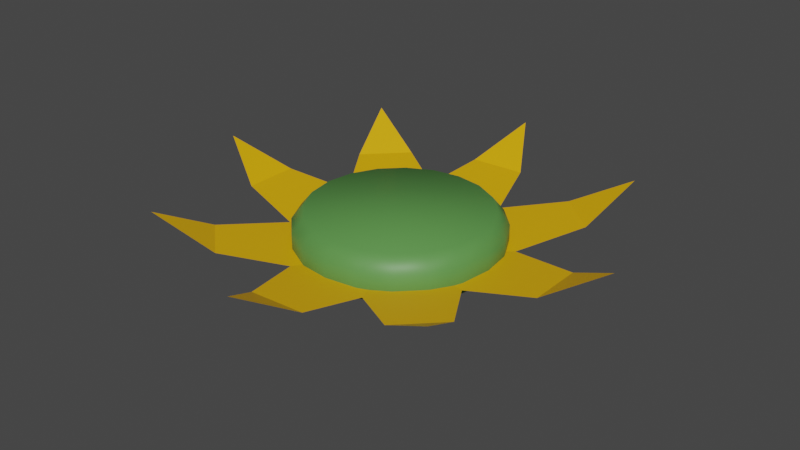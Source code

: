 # Source: Kukka.blend  (saved by Blender 2.83.18; exported with 4.5.12 LTS)
import bpy
from mathutils import Matrix  # noqa: F401  (used for matrix-valued properties, if any)

bpy.ops.wm.read_factory_settings(use_empty=True)
scene = bpy.context.scene
scene.name = 'Scene'

# ---- collections
col_collection = bpy.data.collections.new('Collection'); scene.collection.children.link(col_collection)

# ---- materials (node trees are filled in below, after node groups)
mat_material_002 = bpy.data.materials.new('Material.002')
mat_material_002.use_transparent_shadow = False
mat_material_001 = bpy.data.materials.new('Material.001')
mat_material_001.use_transparent_shadow = False

# ---- material node trees
mat_material_002.use_nodes = True; mat_material_002.node_tree.nodes.clear()
_N = mat_material_002.node_tree.nodes; _L = mat_material_002.node_tree.links
n0 = _N.new('ShaderNodeBsdfPrincipled'); n0.name = 'Principled BSDF'; n0.location = (10, 300)
n0.distribution = 'GGX'
n0.subsurface_method = 'BURLEY'
n0.inputs[0].default_value = (0.8, 0.4117, 0.0007019, 1.0)
n0.inputs[3].default_value = 1.45
n0.inputs[27].default_value = (0.0, 0.0, 0.0, 1.0)
n0.inputs[28].default_value = 1.0
n1 = _N.new('ShaderNodeOutputMaterial'); n1.name = 'Material Output'; n1.location = (300, 300)
_L.new(n0.outputs[0], n1.inputs[0])
n1.is_active_output = True
mat_material_001.use_nodes = True; mat_material_001.node_tree.nodes.clear()
_N = mat_material_001.node_tree.nodes; _L = mat_material_001.node_tree.links
n0 = _N.new('ShaderNodeBsdfPrincipled'); n0.name = 'Principled BSDF'; n0.location = (10, 300)
n0.distribution = 'GGX'
n0.subsurface_method = 'BURLEY'
n0.inputs[0].default_value = (0.1017, 0.2957, 0.06786, 1.0)
n0.inputs[3].default_value = 1.45
n0.inputs[27].default_value = (0.0, 0.0, 0.0, 1.0)
n0.inputs[28].default_value = 1.0
n1 = _N.new('ShaderNodeOutputMaterial'); n1.name = 'Material Output'; n1.location = (300, 300)
_L.new(n0.outputs[0], n1.inputs[0])
n1.is_active_output = True

# ---- world
world_world = bpy.data.worlds.new('World'); scene.world = world_world
world_world.use_nodes = True; world_world.node_tree.nodes.clear()
_N = world_world.node_tree.nodes; _L = world_world.node_tree.links
n0 = _N.new('ShaderNodeOutputWorld'); n0.name = 'World Output'; n0.location = (300, 300)
n1 = _N.new('ShaderNodeBackground'); n1.name = 'Background'; n1.location = (10, 300)
n1.inputs[0].default_value = (0.05088, 0.05088, 0.05088, 1.0)
_L.new(n1.outputs[0], n0.inputs[0])
n0.is_active_output = True
world_world.color = (0.05088, 0.05088, 0.05088)
world_world.use_sun_shadow = False
world_world.sun_shadow_jitter_overblur = 0.0

# ---- meshes
me_plane = bpy.data.meshes.new('Plane')
me_plane.from_pydata([(0.1899, -0.1537, 0.0), (0.1899, 0.1537, 0.0), (0.4947, -0.08062, 0.04752), (0.4947, 0.08062, 0.04752), (0.6512, 0.0, 0.1379), (-0.1899, -0.1537, 0.0), (-0.1899, 0.1537, 0.0), (-0.4947, -0.08062, 0.04752), (-0.4947, 0.08062, 0.04752), (-0.6512, 0.0, 0.1379), (-0.1428, -0.1983, 0.0), (0.1645, -0.1806, 0.0), (-0.05227, -0.4981, 0.04755), (0.109, -0.4889, 0.04755), (0.03731, -0.6496, 0.1379), (-0.1645, 0.1806, 0.0), (0.1428, 0.1983, 0.0), (-0.109, 0.4889, 0.04755), (0.05227, 0.4981, 0.04755), (-0.03731, 0.6496, 0.1379), (0.02564, -0.243, 0.0), (0.243, -0.02564, 0.0), (0.2928, -0.4068, 0.04752), (0.4068, -0.2928, 0.04752), (0.4604, -0.4604, 0.1379), (-0.243, 0.02564, 0.0), (-0.02564, 0.243, 0.0), (-0.4068, 0.2928, 0.04752), (-0.2928, 0.4068, 0.04752), (-0.4604, 0.4604, 0.1379), (-0.2412, -0.03925, 0.0), (-0.01138, -0.2441, 0.0), (-0.3892, -0.3153, 0.04755), (-0.2686, -0.4227, 0.04755), (-0.4329, -0.4857, 0.1379), (0.01138, 0.2441, 0.0), (0.2412, 0.03925, 0.0), (0.2686, 0.4227, 0.04755), (0.3892, 0.3153, 0.04755), (0.4329, 0.4857, 0.1379), (-1.813e-08, 0.2382, -0.03704), (0.0, 0.2955, 0.06117), (0.07362, 0.2266, -0.03704), (0.0913, 0.281, 0.06117), (0.14, 0.1927, -0.03704), (0.1737, 0.239, 0.06117), (0.1927, 0.14, -0.03704), (0.239, 0.1737, 0.06117), (0.2266, 0.07362, -0.03704), (0.281, 0.0913, 0.06117), (0.2382, -8.166e-09, -0.03704), (0.2955, -1.292e-08, 0.06117), (0.2266, -0.07362, -0.03704), (0.281, -0.0913, 0.06117), (0.1927, -0.14, -0.03704), (0.239, -0.1737, 0.06117), (0.14, -0.1927, -0.03704), (0.1737, -0.239, 0.06117), (0.07362, -0.2266, -0.03704), (0.0913, -0.281, 0.06117), (-7.426e-08, -0.2382, -0.03704), (-9.628e-08, -0.2955, 0.06117), (-0.07362, -0.2266, -0.03704), (-0.0913, -0.281, 0.06117), (-0.14, -0.1927, -0.03704), (-0.1737, -0.239, 0.06117), (-0.1927, -0.14, -0.03704), (-0.239, -0.1737, 0.06117), (-0.2266, -0.07362, -0.03704), (-0.281, -0.0913, 0.06117), (-0.2382, 2.309e-07, -0.03704), (-0.2955, 2.853e-07, 0.06117), (-0.2266, 0.07362, -0.03704), (-0.281, 0.0913, 0.06117), (-0.1927, 0.14, -0.03704), (-0.239, 0.1737, 0.06117), (-0.14, 0.1927, -0.03704), (-0.1737, 0.239, 0.06117), (-0.07362, 0.2266, -0.03704), (-0.0913, 0.281, 0.06117), (0.08072, 0.2484, 0.1032), (2.558e-09, 0.2612, 0.1032), (0.1535, 0.2113, 0.1032), (0.2113, 0.1535, 0.1032), (0.2484, 0.08072, 0.1032), (0.2612, -1.091e-09, 0.1032), (0.2484, -0.08072, 0.1032), (0.2113, -0.1535, 0.1032), (0.1535, -0.2113, 0.1032), (0.08072, -0.2484, 0.1032), (-8.256e-08, -0.2612, 0.1032), (-0.08072, -0.2484, 0.1032), (-0.1535, -0.2113, 0.1032), (-0.2113, -0.1535, 0.1032), (-0.2484, -0.08072, 0.1032), (-0.2612, 2.626e-07, 0.1032), (-0.2484, 0.08072, 0.1032), (-0.2113, 0.1535, 0.1032), (-0.1535, 0.2113, 0.1032), (-0.08072, 0.2484, 0.1032), (0.0, 0.2955, -0.01544), (0.0913, 0.281, -0.01544), (0.1737, 0.239, -0.01544), (0.239, 0.1737, -0.01544), (0.281, 0.0913, -0.01544), (0.2955, -1.292e-08, -0.01544), (0.281, -0.0913, -0.01544), (0.239, -0.1737, -0.01544), (0.1737, -0.239, -0.01544), (0.0913, -0.281, -0.01544), (-9.628e-08, -0.2955, -0.01544), (-0.0913, -0.281, -0.01544), (-0.1737, -0.239, -0.01544), (-0.239, -0.1737, -0.01544), (-0.281, -0.0913, -0.01544), (-0.2955, 2.853e-07, -0.01544), (-0.281, 0.0913, -0.01544), (-0.239, 0.1737, -0.01544), (-0.1737, 0.239, -0.01544), (-0.0913, 0.281, -0.01544)], [], [(1, 0, 2, 3), (3, 2, 4), (6, 8, 7, 5), (8, 9, 7), (11, 10, 12, 13), (13, 12, 14), (16, 18, 17, 15), (18, 19, 17), (21, 20, 22, 23), (23, 22, 24), (26, 28, 27, 25), (28, 29, 27), (31, 30, 32, 33), (33, 32, 34), (36, 38, 37, 35), (38, 39, 37), (100, 41, 43, 101), (101, 43, 45, 102), (102, 45, 47, 103), (103, 47, 49, 104), (104, 49, 51, 105), (105, 51, 53, 106), (106, 53, 55, 107), (107, 55, 57, 108), (108, 57, 59, 109), (109, 59, 61, 110), (110, 61, 63, 111), (111, 63, 65, 112), (112, 65, 67, 113), (113, 67, 69, 114), (114, 69, 71, 115), (115, 71, 73, 116), (116, 73, 75, 117), (117, 75, 77, 118), (53, 51, 85, 86), (118, 77, 79, 119), (119, 79, 41, 100), (40, 42, 44, 46, 48, 50, 52, 54, 56, 58, 60, 62, 64, 66, 68, 70, 72, 74, 76, 78), (80, 81, 99, 98, 97, 96, 95, 94, 93, 92, 91, 90, 89, 88, 87, 86, 85, 84, 83, 82), (63, 61, 90, 91), (73, 71, 95, 96), (49, 47, 83, 84), (59, 57, 88, 89), (69, 67, 93, 94), (79, 77, 98, 99), (45, 43, 80, 82), (55, 53, 86, 87), (65, 63, 91, 92), (75, 73, 96, 97), (51, 49, 84, 85), (61, 59, 89, 90), (71, 69, 94, 95), (41, 79, 99, 81), (47, 45, 82, 83), (57, 55, 87, 88), (43, 41, 81, 80), (67, 65, 92, 93), (77, 75, 97, 98), (42, 40, 100, 101), (44, 42, 101, 102), (46, 44, 102, 103), (48, 46, 103, 104), (50, 48, 104, 105), (52, 50, 105, 106), (54, 52, 106, 107), (56, 54, 107, 108), (58, 56, 108, 109), (60, 58, 109, 110), (62, 60, 110, 111), (64, 62, 111, 112), (66, 64, 112, 113), (68, 66, 113, 114), (70, 68, 114, 115), (72, 70, 115, 116), (74, 72, 116, 117), (76, 74, 117, 118), (78, 76, 118, 119), (40, 78, 119, 100)])
me_plane.polygons.foreach_set('use_smooth', [0, 0, 0, 0, 0, 0, 0, 0, 0, 0, 0, 0, 0, 0, 0, 0, 1, 1, 1, 1, 1, 1, 1, 1, 1, 1, 1, 1, 1, 1, 1, 1, 1, 1, 1, 1, 1, 1, 1, 1, 1, 1, 1, 1, 1, 1, 1, 1, 1, 1, 1, 1, 1, 1, 1, 1, 1, 1, 1, 1, 1, 1, 1, 1, 1, 1, 1, 1, 1, 1, 1, 1, 1, 1, 1, 1, 1, 1])
me_plane.polygons.foreach_set('material_index', [0, 0, 0, 0, 0, 0, 0, 0, 0, 0, 0, 0, 0, 0, 0, 0, 1, 1, 1, 1, 1, 1, 1, 1, 1, 1, 1, 1, 1, 1, 1, 1, 1, 1, 1, 1, 1, 1, 1, 1, 1, 1, 1, 1, 1, 1, 1, 1, 1, 1, 1, 1, 1, 1, 1, 1, 1, 1, 1, 1, 1, 1, 1, 1, 1, 1, 1, 1, 1, 1, 1, 1, 1, 1, 1, 1, 1, 1])
_uv = me_plane.uv_layers.new(name='UVMap')
_uv.uv.foreach_set('vector', [1.0, 1.0, 1.0, 0.0, 1.0, 0.0, 1.0, 1.0, 1.0, 1.0, 1.0, 0.0, 1.0, 1.0, 1.0, 1.0, 1.0, 1.0, 1.0, 0.0, 1.0, 0.0, 1.0, 1.0, 1.0, 1.0, 1.0, 0.0, 1.0, 1.0, 1.0, 0.0, 1.0, 0.0, 1.0, 1.0, 1.0, 1.0, 1.0, 0.0, 1.0, 1.0, 1.0, 1.0, 1.0, 1.0, 1.0, 0.0, 1.0, 0.0, 1.0, 1.0, 1.0, 1.0, 1.0, 0.0, 1.0, 1.0, 1.0, 0.0, 1.0, 0.0, 1.0, 1.0, 1.0, 1.0, 1.0, 0.0, 1.0, 1.0, 1.0, 1.0, 1.0, 1.0, 1.0, 0.0, 1.0, 0.0, 1.0, 1.0, 1.0, 1.0, 1.0, 0.0, 1.0, 1.0, 1.0, 0.0, 1.0, 0.0, 1.0, 1.0, 1.0, 1.0, 1.0, 0.0, 1.0, 1.0, 1.0, 1.0, 1.0, 1.0, 1.0, 0.0, 1.0, 0.0, 1.0, 1.0, 1.0, 1.0, 1.0, 0.0, 1.0, 0.5, 1.0, 1.0, 0.95, 1.0, 0.95, 0.5, 0.95, 0.5, 0.95, 1.0, 0.9, 1.0, 0.9, 0.5, 0.9, 0.5, 0.9, 1.0, 0.85, 1.0, 0.85, 0.5, 0.85, 0.5, 0.85, 1.0, 0.8, 1.0, 0.8, 0.5, 0.8, 0.5, 0.8, 1.0, 0.75, 1.0, 0.75, 0.5, 0.75, 0.5, 0.75, 1.0, 0.7, 1.0, 0.7, 0.5, 0.7, 0.5, 0.7, 1.0, 0.65, 1.0, 0.65, 0.5, 0.65, 0.5, 0.65, 1.0, 0.6, 1.0, 0.6, 0.5, 0.6, 0.5, 0.6, 1.0, 0.55, 1.0, 0.55, 0.5, 0.55, 0.5, 0.55, 1.0, 0.5, 1.0, 0.5, 0.5, 0.5, 0.5, 0.5, 1.0, 0.45, 1.0, 0.45, 0.5, 0.45, 0.5, 0.45, 1.0, 0.4, 1.0, 0.4, 0.5, 0.4, 0.5, 0.4, 1.0, 0.35, 1.0, 0.35, 0.5, 0.35, 0.5, 0.35, 1.0, 0.3, 1.0, 0.3, 0.5, 0.3, 0.5, 0.3, 1.0, 0.25, 1.0, 0.25, 0.5, 0.25, 0.5, 0.25, 1.0, 0.2, 1.0, 0.2, 0.5, 0.2, 0.5, 0.2, 1.0, 0.15, 1.0, 0.15, 0.5, 0.15, 0.5, 0.15, 1.0, 0.1, 1.0, 0.1, 0.5, 0.7, 1.0, 0.75, 1.0, 0.75, 1.0, 0.7, 1.0, 0.1, 0.5, 0.1, 1.0, 0.05, 1.0, 0.05, 0.5, 0.05, 0.5, 0.05, 1.0, -1.565e-07, 1.0, -1.565e-07, 0.5, 0.75, 0.4435, 0.8098, 0.434, 0.8637, 0.4066, 0.9066, 0.3637, 0.934, 0.3098, 0.9435, 0.25, 0.934, 0.1902, 0.9066, 0.1363, 0.8637, 0.09344, 0.8098, 0.06596, 0.75, 0.05649, 0.6902, 0.06596, 0.6363, 0.09344, 0.5934, 0.1363, 0.566, 0.1902, 0.5565, 0.25, 0.566, 0.3098, 0.5934, 0.3637, 0.6363, 0.4066, 0.6902, 0.434, 0.3242, 0.4783, 0.25, 0.49, 0.1758, 0.4783, 0.1089, 0.4442, 0.05584, 0.3911, 0.02175, 0.3242, 0.01, 0.25, 0.02175, 0.1758, 0.05584, 0.1089, 0.1089, 0.05584, 0.1758, 0.02175, 0.25, 0.01, 0.3242, 0.02175, 0.3911, 0.05584, 0.4442, 0.1089, 0.4783, 0.1758, 0.49, 0.25, 0.4783, 0.3242, 0.4442, 0.3911, 0.3911, 0.4442, 0.45, 1.0, 0.5, 1.0, 0.5, 1.0, 0.45, 1.0, 0.2, 1.0, 0.25, 1.0, 0.25, 1.0, 0.2, 1.0, 0.8, 1.0, 0.85, 1.0, 0.85, 1.0, 0.8, 1.0, 0.55, 1.0, 0.6, 1.0, 0.6, 1.0, 0.55, 1.0, 0.3, 1.0, 0.35, 1.0, 0.35, 1.0, 0.3, 1.0, 0.05, 1.0, 0.1, 1.0, 0.1, 1.0, 0.05, 1.0, 0.9, 1.0, 0.95, 1.0, 0.95, 1.0, 0.9, 1.0, 0.65, 1.0, 0.7, 1.0, 0.7, 1.0, 0.65, 1.0, 0.4, 1.0, 0.45, 1.0, 0.45, 1.0, 0.4, 1.0, 0.15, 1.0, 0.2, 1.0, 0.2, 1.0, 0.15, 1.0, 0.75, 1.0, 0.8, 1.0, 0.8, 1.0, 0.75, 1.0, 0.5, 1.0, 0.55, 1.0, 0.55, 1.0, 0.5, 1.0, 0.25, 1.0, 0.3, 1.0, 0.3, 1.0, 0.25, 1.0, -1.565e-07, 1.0, 0.05, 1.0, 0.05, 1.0, -1.565e-07, 1.0, 0.85, 1.0, 0.9, 1.0, 0.9, 1.0, 0.85, 1.0, 0.6, 1.0, 0.65, 1.0, 0.65, 1.0, 0.6, 1.0, 0.95, 1.0, 1.0, 1.0, 1.0, 1.0, 0.95, 1.0, 0.35, 1.0, 0.4, 1.0, 0.4, 1.0, 0.35, 1.0, 0.1, 1.0, 0.15, 1.0, 0.15, 1.0, 0.1, 1.0, 0.8098, 0.434, 0.75, 0.4435, 0.75, 0.49, 0.8242, 0.4783, 0.8637, 0.4066, 0.8098, 0.434, 0.8242, 0.4783, 0.8911, 0.4442, 0.9066, 0.3637, 0.8637, 0.4066, 0.8911, 0.4442, 0.9442, 0.3911, 0.934, 0.3098, 0.9066, 0.3637, 0.9442, 0.3911, 0.9783, 0.3242, 0.9435, 0.25, 0.934, 0.3098, 0.9783, 0.3242, 0.99, 0.25, 0.934, 0.1902, 0.9435, 0.25, 0.99, 0.25, 0.9783, 0.1758, 0.9066, 0.1363, 0.934, 0.1902, 0.9783, 0.1758, 0.9442, 0.1089, 0.8637, 0.09344, 0.9066, 0.1363, 0.9442, 0.1089, 0.8911, 0.05584, 0.8098, 0.06596, 0.8637, 0.09344, 0.8911, 0.05584, 0.8242, 0.02175, 0.75, 0.05649, 0.8098, 0.06596, 0.8242, 0.02175, 0.75, 0.01, 0.6902, 0.06596, 0.75, 0.05649, 0.75, 0.01, 0.6758, 0.02175, 0.6363, 0.09344, 0.6902, 0.06596, 0.6758, 0.02175, 0.6089, 0.05584, 0.5934, 0.1363, 0.6363, 0.09344, 0.6089, 0.05584, 0.5558, 0.1089, 0.566, 0.1902, 0.5934, 0.1363, 0.5558, 0.1089, 0.5217, 0.1758, 0.5565, 0.25, 0.566, 0.1902, 0.5217, 0.1758, 0.51, 0.25, 0.566, 0.3098, 0.5565, 0.25, 0.51, 0.25, 0.5217, 0.3242, 0.5934, 0.3637, 0.566, 0.3098, 0.5217, 0.3242, 0.5558, 0.3911, 0.6363, 0.4066, 0.5934, 0.3637, 0.5558, 0.3911, 0.6089, 0.4442, 0.6902, 0.434, 0.6363, 0.4066, 0.6089, 0.4442, 0.6758, 0.4783, 0.75, 0.4435, 0.6902, 0.434, 0.6758, 0.4783, 0.75, 0.49])
me_plane.materials.append(mat_material_002)
me_plane.materials.append(mat_material_001)
me_plane.use_remesh_fix_poles = True
me_plane.use_remesh_preserve_attributes = False
me_plane.use_mirror_vertex_groups = False
me_plane.update()

# ---- objects
ob_plane = bpy.data.objects.new('Plane', me_plane)

# ---- transforms, parenting, visibility, modifiers, constraints
ob_plane.location = (0.0, 0.0, 0.0)
ob_plane.lineart.crease_threshold = 0.0

# ---- collection membership
col_collection.objects.link(ob_plane)

# ---- scene / render settings (as saved in the file)
scene.frame_start = 1; scene.frame_end = 250; scene.frame_set(1)
scene.render.engine = 'BLENDER_EEVEE_NEXT'
scene.cycles.use_denoising = False
scene.cycles.samples = 128
scene.cycles.sampling_pattern = 'TABULATED_SOBOL'
scene.cycles.use_adaptive_sampling = False
scene.cycles.use_light_tree = False
scene.view_settings.view_transform = 'Filmic'
bpy.context.view_layer.update()

# ---- added for rendering (the .blend has no active camera and no usable light): camera, sun
cam_auto = bpy.data.cameras.new('AutoCamera')
cam_auto.lens = 50.0
cam_auto.sensor_width = 36.0
cam_auto.clip_end = 1000.0
ob_auto_camera = bpy.data.objects.new('AutoCamera', cam_auto)
scene.collection.objects.link(ob_auto_camera)
ob_auto_camera.location = (1.70961, -2.05153, 1.41812)
ob_auto_camera.rotation_euler = (1.09748, -7.21219e-08, 0.694738)
scene.camera = ob_auto_camera
light_auto_sun = bpy.data.lights.new('AutoSun', 'SUN')
light_auto_sun.energy = 3.0
light_auto_sun.angle = 0.0523599
ob_auto_sun = bpy.data.objects.new('AutoSun', light_auto_sun)
scene.collection.objects.link(ob_auto_sun)
ob_auto_sun.rotation_euler = (0.872665, 0.174533, 0.523599)
bpy.context.view_layer.update()
